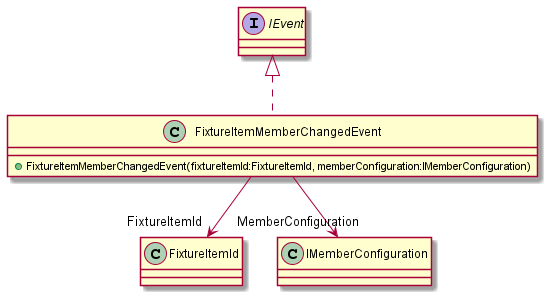

The diagram above was rendered by PlantUML. Its source (embedded in the PNG):
@startuml
class FixtureItemMemberChangedEvent implements IEvent{
    + FixtureItemMemberChangedEvent(fixtureItemId:FixtureItemId, memberConfiguration:IMemberConfiguration)
}

FixtureItemMemberChangedEvent --> "FixtureItemId" FixtureItemId
FixtureItemMemberChangedEvent --> "MemberConfiguration" IMemberConfiguration
@enduml